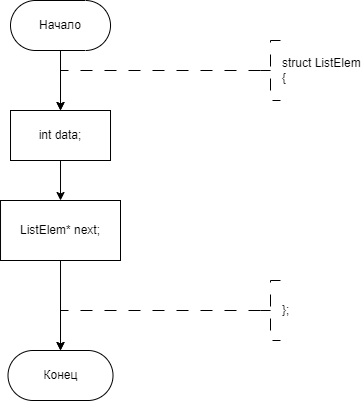

The diagram above was exported from draw.io. Its source (the exported page's mxGraphModel, read from the mxfile embedded in the PNG):
<mxGraphModel dx="1009" dy="669" grid="1" gridSize="10" guides="1" tooltips="1" connect="1" arrows="1" fold="1" page="1" pageScale="1" pageWidth="827" pageHeight="1169" math="0" shadow="0">
  <root>
    <mxCell id="WIyWlLk6GJQsqaUBKTNV-0" />
    <mxCell id="WIyWlLk6GJQsqaUBKTNV-1" parent="WIyWlLk6GJQsqaUBKTNV-0" />
    <mxCell id="x5ThzEdXiOOzZgezfpNB-4" style="edgeStyle=orthogonalEdgeStyle;rounded=0;orthogonalLoop=1;jettySize=auto;html=1;exitX=0.5;exitY=1;exitDx=0;exitDy=0;entryX=0.5;entryY=0;entryDx=0;entryDy=0;" edge="1" parent="WIyWlLk6GJQsqaUBKTNV-1" source="x5ThzEdXiOOzZgezfpNB-0" target="x5ThzEdXiOOzZgezfpNB-3">
      <mxGeometry relative="1" as="geometry" />
    </mxCell>
    <mxCell id="x5ThzEdXiOOzZgezfpNB-0" value="Начало" style="rounded=1;whiteSpace=wrap;html=1;arcSize=50;" vertex="1" parent="WIyWlLk6GJQsqaUBKTNV-1">
      <mxGeometry x="310.01" y="200" width="100" height="50" as="geometry" />
    </mxCell>
    <mxCell id="x5ThzEdXiOOzZgezfpNB-1" value="" style="edgeStyle=orthogonalEdgeStyle;rounded=0;orthogonalLoop=1;jettySize=auto;html=1;strokeWidth=1;dashed=1;dashPattern=12 12;exitX=0;exitY=0.5;exitDx=0;exitDy=0;exitPerimeter=0;entryX=0.5;entryY=0;entryDx=0;entryDy=0;" edge="1" parent="WIyWlLk6GJQsqaUBKTNV-1" source="x5ThzEdXiOOzZgezfpNB-2">
      <mxGeometry relative="1" as="geometry">
        <Array as="points">
          <mxPoint x="360" y="270" />
        </Array>
        <mxPoint x="360" y="310" as="targetPoint" />
        <mxPoint x="550" y="270" as="sourcePoint" />
      </mxGeometry>
    </mxCell>
    <mxCell id="x5ThzEdXiOOzZgezfpNB-2" value="struct ListElem&lt;div&gt;{&lt;/div&gt;" style="strokeWidth=1;html=1;shape=mxgraph.flowchart.annotation_2;align=left;labelPosition=right;pointerEvents=1;dashed=1;dashPattern=12 12;" vertex="1" parent="WIyWlLk6GJQsqaUBKTNV-1">
      <mxGeometry x="560" y="240" width="20" height="60" as="geometry" />
    </mxCell>
    <mxCell id="x5ThzEdXiOOzZgezfpNB-6" value="" style="edgeStyle=orthogonalEdgeStyle;rounded=0;orthogonalLoop=1;jettySize=auto;html=1;" edge="1" parent="WIyWlLk6GJQsqaUBKTNV-1" source="x5ThzEdXiOOzZgezfpNB-3" target="x5ThzEdXiOOzZgezfpNB-5">
      <mxGeometry relative="1" as="geometry" />
    </mxCell>
    <mxCell id="x5ThzEdXiOOzZgezfpNB-3" value="int data;" style="whiteSpace=wrap;html=1;" vertex="1" parent="WIyWlLk6GJQsqaUBKTNV-1">
      <mxGeometry x="310.01" y="310" width="100" height="50" as="geometry" />
    </mxCell>
    <mxCell id="x5ThzEdXiOOzZgezfpNB-8" value="" style="edgeStyle=orthogonalEdgeStyle;rounded=0;orthogonalLoop=1;jettySize=auto;html=1;" edge="1" parent="WIyWlLk6GJQsqaUBKTNV-1" source="x5ThzEdXiOOzZgezfpNB-5" target="x5ThzEdXiOOzZgezfpNB-7">
      <mxGeometry relative="1" as="geometry" />
    </mxCell>
    <mxCell id="x5ThzEdXiOOzZgezfpNB-5" value="ListElem* next;" style="whiteSpace=wrap;html=1;" vertex="1" parent="WIyWlLk6GJQsqaUBKTNV-1">
      <mxGeometry x="300.02" y="400" width="119.98" height="60" as="geometry" />
    </mxCell>
    <mxCell id="x5ThzEdXiOOzZgezfpNB-7" value="Конец" style="rounded=1;whiteSpace=wrap;html=1;arcSize=50;" vertex="1" parent="WIyWlLk6GJQsqaUBKTNV-1">
      <mxGeometry x="307.51" y="550" width="105" height="50" as="geometry" />
    </mxCell>
    <mxCell id="x5ThzEdXiOOzZgezfpNB-9" value="" style="edgeStyle=orthogonalEdgeStyle;rounded=0;orthogonalLoop=1;jettySize=auto;html=1;strokeWidth=1;dashed=1;dashPattern=12 12;exitX=0;exitY=0.5;exitDx=0;exitDy=0;exitPerimeter=0;entryX=0.5;entryY=0;entryDx=0;entryDy=0;" edge="1" parent="WIyWlLk6GJQsqaUBKTNV-1" source="x5ThzEdXiOOzZgezfpNB-10">
      <mxGeometry relative="1" as="geometry">
        <Array as="points">
          <mxPoint x="360" y="510" />
        </Array>
        <mxPoint x="360" y="550" as="targetPoint" />
        <mxPoint x="550" y="510" as="sourcePoint" />
      </mxGeometry>
    </mxCell>
    <mxCell id="x5ThzEdXiOOzZgezfpNB-10" value="};" style="strokeWidth=1;html=1;shape=mxgraph.flowchart.annotation_2;align=left;labelPosition=right;pointerEvents=1;dashed=1;dashPattern=12 12;" vertex="1" parent="WIyWlLk6GJQsqaUBKTNV-1">
      <mxGeometry x="560" y="480" width="20" height="60" as="geometry" />
    </mxCell>
  </root>
</mxGraphModel>